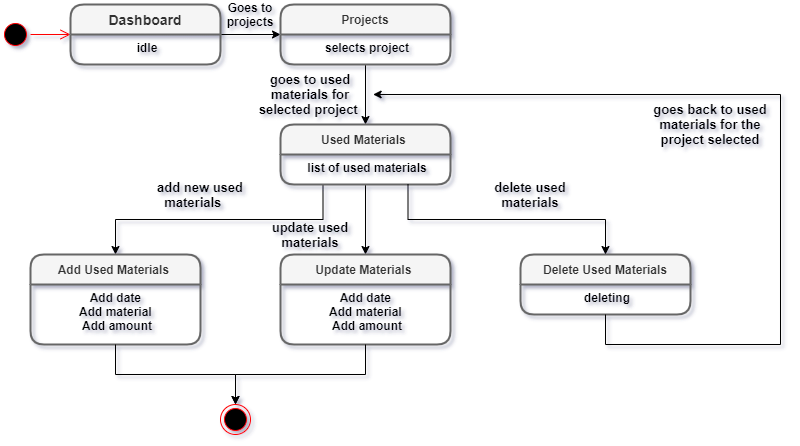

The diagram above was exported from draw.io. Its source (the exported page's mxGraphModel, read from the mxfile embedded in the PNG):
<mxGraphModel dx="879" dy="515" grid="1" gridSize="10" guides="1" tooltips="1" connect="1" arrows="1" fold="1" page="1" pageScale="1" pageWidth="827" pageHeight="1169" background="#ffffff" math="0" shadow="1">
  <root>
    <mxCell id="0" />
    <mxCell id="1" parent="0" />
    <mxCell id="XqXcfoKD9A85Ub6jjN7a-7" value="" style="edgeStyle=orthogonalEdgeStyle;rounded=0;orthogonalLoop=1;jettySize=auto;html=1;" edge="1" parent="1" source="XqXcfoKD9A85Ub6jjN7a-1" target="XqXcfoKD9A85Ub6jjN7a-5">
      <mxGeometry relative="1" as="geometry" />
    </mxCell>
    <mxCell id="XqXcfoKD9A85Ub6jjN7a-16" value="" style="edgeStyle=orthogonalEdgeStyle;rounded=0;orthogonalLoop=1;jettySize=auto;html=1;fontSize=12;" edge="1" parent="1" source="XqXcfoKD9A85Ub6jjN7a-5" target="XqXcfoKD9A85Ub6jjN7a-14">
      <mxGeometry relative="1" as="geometry" />
    </mxCell>
    <mxCell id="XqXcfoKD9A85Ub6jjN7a-18" value="&lt;span style=&quot;font-size: 13px&quot;&gt;&lt;font style=&quot;font-size: 13px&quot;&gt;add new used materials&amp;nbsp; &amp;nbsp;&amp;nbsp;&lt;/font&gt;&lt;/span&gt;" style="text;html=1;strokeColor=none;fillColor=none;align=center;verticalAlign=middle;whiteSpace=wrap;rounded=0;fontSize=13;fontStyle=1" vertex="1" parent="1">
      <mxGeometry x="140" y="340" width="120" height="20" as="geometry" />
    </mxCell>
    <mxCell id="XqXcfoKD9A85Ub6jjN7a-19" value="&lt;b&gt;Goes to projects&lt;/b&gt;" style="text;html=1;strokeColor=none;fillColor=none;align=center;verticalAlign=middle;whiteSpace=wrap;rounded=0;fontSize=12;" vertex="1" parent="1">
      <mxGeometry x="230" y="160" width="40" height="20" as="geometry" />
    </mxCell>
    <mxCell id="XqXcfoKD9A85Ub6jjN7a-23" value="" style="ellipse;html=1;shape=endState;fillColor=#000000;strokeColor=#ff0000;fontSize=12;align=center;" vertex="1" parent="1">
      <mxGeometry x="220" y="560" width="30" height="30" as="geometry" />
    </mxCell>
    <mxCell id="XqXcfoKD9A85Ub6jjN7a-27" value="" style="ellipse;html=1;shape=startState;fillColor=#000000;strokeColor=#ff0000;fontSize=12;align=center;" vertex="1" parent="1">
      <mxGeometry y="175" width="30" height="30" as="geometry" />
    </mxCell>
    <mxCell id="XqXcfoKD9A85Ub6jjN7a-28" value="" style="edgeStyle=orthogonalEdgeStyle;html=1;verticalAlign=bottom;endArrow=open;endSize=8;strokeColor=#ff0000;fontSize=12;entryX=0;entryY=0.5;entryDx=0;entryDy=0;" edge="1" source="XqXcfoKD9A85Ub6jjN7a-27" parent="1" target="XqXcfoKD9A85Ub6jjN7a-1">
      <mxGeometry relative="1" as="geometry">
        <mxPoint x="70" y="180" as="targetPoint" />
      </mxGeometry>
    </mxCell>
    <mxCell id="XqXcfoKD9A85Ub6jjN7a-1" value="Dashboard" style="swimlane;childLayout=stackLayout;horizontal=1;startSize=30;horizontalStack=0;rounded=1;fontSize=14;fontStyle=1;strokeWidth=2;resizeParent=0;resizeLast=1;shadow=0;dashed=0;align=center;fillColor=#f5f5f5;strokeColor=#666666;fontColor=#333333;" vertex="1" parent="1">
      <mxGeometry x="70" y="160" width="150" height="60" as="geometry">
        <mxRectangle x="260" y="170" width="70" height="30" as="alternateBounds" />
      </mxGeometry>
    </mxCell>
    <mxCell id="XqXcfoKD9A85Ub6jjN7a-2" value="idle" style="align=center;strokeColor=none;fillColor=none;spacingLeft=4;fontSize=12;verticalAlign=top;resizable=0;rotatable=0;part=1;fontStyle=1" vertex="1" parent="XqXcfoKD9A85Ub6jjN7a-1">
      <mxGeometry y="30" width="150" height="30" as="geometry" />
    </mxCell>
    <mxCell id="XqXcfoKD9A85Ub6jjN7a-5" value="Projects" style="swimlane;childLayout=stackLayout;horizontal=1;startSize=30;horizontalStack=0;rounded=1;fontSize=12;fontStyle=1;strokeWidth=2;resizeParent=0;resizeLast=1;shadow=0;dashed=0;align=center;fillColor=#f5f5f5;strokeColor=#666666;fontColor=#333333;" vertex="1" parent="1">
      <mxGeometry x="280" y="160" width="170" height="60" as="geometry">
        <mxRectangle x="260" y="170" width="70" height="30" as="alternateBounds" />
      </mxGeometry>
    </mxCell>
    <mxCell id="XqXcfoKD9A85Ub6jjN7a-6" value="selects project" style="align=center;strokeColor=none;fillColor=none;spacingLeft=4;fontSize=12;verticalAlign=top;resizable=0;rotatable=0;part=1;fontStyle=1" vertex="1" parent="XqXcfoKD9A85Ub6jjN7a-5">
      <mxGeometry y="30" width="170" height="30" as="geometry" />
    </mxCell>
    <mxCell id="XqXcfoKD9A85Ub6jjN7a-35" style="edgeStyle=orthogonalEdgeStyle;rounded=0;orthogonalLoop=1;jettySize=auto;html=1;exitX=0.25;exitY=1;exitDx=0;exitDy=0;entryX=0.5;entryY=0;entryDx=0;entryDy=0;fontSize=12;" edge="1" parent="1" source="XqXcfoKD9A85Ub6jjN7a-15" target="XqXcfoKD9A85Ub6jjN7a-30">
      <mxGeometry relative="1" as="geometry" />
    </mxCell>
    <mxCell id="XqXcfoKD9A85Ub6jjN7a-36" style="edgeStyle=orthogonalEdgeStyle;rounded=0;orthogonalLoop=1;jettySize=auto;html=1;exitX=0.5;exitY=1;exitDx=0;exitDy=0;entryX=0.5;entryY=0;entryDx=0;entryDy=0;fontSize=12;" edge="1" parent="1" source="XqXcfoKD9A85Ub6jjN7a-15" target="XqXcfoKD9A85Ub6jjN7a-33">
      <mxGeometry relative="1" as="geometry" />
    </mxCell>
    <mxCell id="XqXcfoKD9A85Ub6jjN7a-14" value="Used Materials " style="swimlane;childLayout=stackLayout;horizontal=1;startSize=30;horizontalStack=0;rounded=1;fontSize=12;fontStyle=1;strokeWidth=2;resizeParent=0;resizeLast=1;shadow=0;dashed=0;align=center;fillColor=#f5f5f5;strokeColor=#666666;fontColor=#333333;" vertex="1" parent="1">
      <mxGeometry x="280" y="280" width="170" height="60" as="geometry">
        <mxRectangle x="260" y="170" width="70" height="30" as="alternateBounds" />
      </mxGeometry>
    </mxCell>
    <mxCell id="XqXcfoKD9A85Ub6jjN7a-15" value="list of used materials" style="align=center;strokeColor=none;fillColor=none;spacingLeft=4;fontSize=12;verticalAlign=top;resizable=0;rotatable=0;part=1;fontStyle=1" vertex="1" parent="XqXcfoKD9A85Ub6jjN7a-14">
      <mxGeometry y="30" width="170" height="30" as="geometry" />
    </mxCell>
    <mxCell id="XqXcfoKD9A85Ub6jjN7a-30" value="Add Used Materials " style="swimlane;childLayout=stackLayout;horizontal=1;startSize=30;horizontalStack=0;rounded=1;fontSize=12;fontStyle=1;strokeWidth=2;resizeParent=0;resizeLast=1;shadow=0;dashed=0;align=center;fillColor=#f5f5f5;strokeColor=#666666;fontColor=#333333;" vertex="1" parent="1">
      <mxGeometry x="30" y="410" width="170" height="90" as="geometry">
        <mxRectangle x="260" y="170" width="70" height="30" as="alternateBounds" />
      </mxGeometry>
    </mxCell>
    <mxCell id="XqXcfoKD9A85Ub6jjN7a-31" value="Add date &#10;Add material &#10;Add amount" style="align=center;strokeColor=none;fillColor=none;spacingLeft=4;fontSize=12;verticalAlign=top;resizable=0;rotatable=0;part=1;fontStyle=1" vertex="1" parent="XqXcfoKD9A85Ub6jjN7a-30">
      <mxGeometry y="30" width="170" height="60" as="geometry" />
    </mxCell>
    <mxCell id="XqXcfoKD9A85Ub6jjN7a-33" value="Update Materials " style="swimlane;childLayout=stackLayout;horizontal=1;startSize=30;horizontalStack=0;rounded=1;fontSize=12;fontStyle=1;strokeWidth=2;resizeParent=0;resizeLast=1;shadow=0;dashed=0;align=center;fillColor=#f5f5f5;strokeColor=#666666;fontColor=#333333;" vertex="1" parent="1">
      <mxGeometry x="280" y="410" width="170" height="90" as="geometry">
        <mxRectangle x="260" y="170" width="70" height="30" as="alternateBounds" />
      </mxGeometry>
    </mxCell>
    <mxCell id="XqXcfoKD9A85Ub6jjN7a-34" value="Add date &#10;Add material &#10;Add amount" style="align=center;strokeColor=none;fillColor=none;spacingLeft=4;fontSize=12;verticalAlign=top;resizable=0;rotatable=0;part=1;fontStyle=1" vertex="1" parent="XqXcfoKD9A85Ub6jjN7a-33">
      <mxGeometry y="30" width="170" height="60" as="geometry" />
    </mxCell>
    <mxCell id="XqXcfoKD9A85Ub6jjN7a-38" value="Delete Used Materials" style="swimlane;childLayout=stackLayout;horizontal=1;startSize=30;horizontalStack=0;rounded=1;fontSize=12;fontStyle=1;strokeWidth=2;resizeParent=0;resizeLast=1;shadow=0;dashed=0;align=center;fillColor=#f5f5f5;strokeColor=#666666;fontColor=#333333;" vertex="1" parent="1">
      <mxGeometry x="520" y="410" width="170" height="60" as="geometry">
        <mxRectangle x="260" y="170" width="70" height="30" as="alternateBounds" />
      </mxGeometry>
    </mxCell>
    <mxCell id="XqXcfoKD9A85Ub6jjN7a-39" value="deleting" style="align=center;strokeColor=none;fillColor=none;spacingLeft=4;fontSize=12;verticalAlign=top;resizable=0;rotatable=0;part=1;fontStyle=1" vertex="1" parent="XqXcfoKD9A85Ub6jjN7a-38">
      <mxGeometry y="30" width="170" height="30" as="geometry" />
    </mxCell>
    <mxCell id="XqXcfoKD9A85Ub6jjN7a-40" style="edgeStyle=orthogonalEdgeStyle;rounded=0;orthogonalLoop=1;jettySize=auto;html=1;exitX=0.75;exitY=1;exitDx=0;exitDy=0;entryX=0.5;entryY=0;entryDx=0;entryDy=0;fontSize=12;" edge="1" parent="1" source="XqXcfoKD9A85Ub6jjN7a-15" target="XqXcfoKD9A85Ub6jjN7a-38">
      <mxGeometry relative="1" as="geometry" />
    </mxCell>
    <mxCell id="XqXcfoKD9A85Ub6jjN7a-42" style="edgeStyle=orthogonalEdgeStyle;rounded=0;orthogonalLoop=1;jettySize=auto;html=1;exitX=0.5;exitY=1;exitDx=0;exitDy=0;fontSize=12;" edge="1" parent="1" source="XqXcfoKD9A85Ub6jjN7a-39">
      <mxGeometry relative="1" as="geometry">
        <mxPoint x="372.6666666666667" y="250" as="targetPoint" />
        <Array as="points">
          <mxPoint x="605" y="500" />
          <mxPoint x="780" y="500" />
          <mxPoint x="780" y="250" />
        </Array>
      </mxGeometry>
    </mxCell>
    <mxCell id="XqXcfoKD9A85Ub6jjN7a-44" style="edgeStyle=orthogonalEdgeStyle;rounded=0;orthogonalLoop=1;jettySize=auto;html=1;exitX=0.5;exitY=1;exitDx=0;exitDy=0;fontSize=12;entryX=0.5;entryY=0;entryDx=0;entryDy=0;" edge="1" parent="1" source="XqXcfoKD9A85Ub6jjN7a-31" target="XqXcfoKD9A85Ub6jjN7a-23">
      <mxGeometry relative="1" as="geometry">
        <mxPoint x="240" y="620" as="targetPoint" />
      </mxGeometry>
    </mxCell>
    <mxCell id="XqXcfoKD9A85Ub6jjN7a-45" style="edgeStyle=orthogonalEdgeStyle;rounded=0;orthogonalLoop=1;jettySize=auto;html=1;exitX=0.5;exitY=1;exitDx=0;exitDy=0;fontSize=12;entryX=0.5;entryY=0;entryDx=0;entryDy=0;" edge="1" parent="1" source="XqXcfoKD9A85Ub6jjN7a-34" target="XqXcfoKD9A85Ub6jjN7a-23">
      <mxGeometry relative="1" as="geometry">
        <mxPoint x="240" y="620" as="targetPoint" />
      </mxGeometry>
    </mxCell>
    <mxCell id="XqXcfoKD9A85Ub6jjN7a-46" value="&lt;span style=&quot;font-size: 13px;&quot;&gt;&lt;font style=&quot;font-size: 13px;&quot;&gt;goes to used materials for selected project&amp;nbsp;&lt;/font&gt;&lt;/span&gt;" style="text;html=1;strokeColor=none;fillColor=none;align=center;verticalAlign=middle;whiteSpace=wrap;rounded=0;fontSize=13;fontStyle=1" vertex="1" parent="1">
      <mxGeometry x="250" y="240" width="120" height="20" as="geometry" />
    </mxCell>
    <mxCell id="XqXcfoKD9A85Ub6jjN7a-47" value="update used materials" style="text;html=1;strokeColor=none;fillColor=none;align=center;verticalAlign=middle;whiteSpace=wrap;rounded=0;fontSize=13;fontStyle=1" vertex="1" parent="1">
      <mxGeometry x="250" y="380" width="120" height="20" as="geometry" />
    </mxCell>
    <mxCell id="XqXcfoKD9A85Ub6jjN7a-48" value="delete used materials" style="text;html=1;strokeColor=none;fillColor=none;align=center;verticalAlign=middle;whiteSpace=wrap;rounded=0;fontSize=13;fontStyle=1" vertex="1" parent="1">
      <mxGeometry x="470" y="340" width="120" height="20" as="geometry" />
    </mxCell>
    <mxCell id="XqXcfoKD9A85Ub6jjN7a-50" value="goes back to used materials for the project selected" style="text;html=1;strokeColor=none;fillColor=none;align=center;verticalAlign=middle;whiteSpace=wrap;rounded=0;fontSize=13;fontStyle=1" vertex="1" parent="1">
      <mxGeometry x="650" y="270" width="120" height="20" as="geometry" />
    </mxCell>
  </root>
</mxGraphModel>